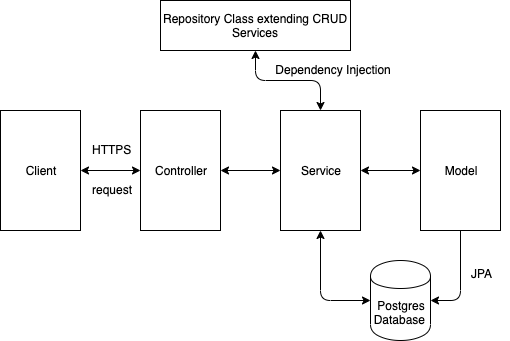

The diagram above was exported from draw.io. Its source (the exported page's mxGraphModel, read from the mxfile embedded in the PNG):
<mxGraphModel dx="932" dy="396" grid="1" gridSize="10" guides="1" tooltips="1" connect="1" arrows="1" fold="1" page="1" pageScale="1" pageWidth="850" pageHeight="1100" math="0" shadow="0">
  <root>
    <mxCell id="0" />
    <mxCell id="1" parent="0" />
    <mxCell id="kakR1O28p5gn045JmZML-2" value="Client" style="rounded=0;whiteSpace=wrap;html=1;" vertex="1" parent="1">
      <mxGeometry x="130" y="170" width="80" height="120" as="geometry" />
    </mxCell>
    <mxCell id="kakR1O28p5gn045JmZML-3" value="Controller" style="rounded=0;whiteSpace=wrap;html=1;" vertex="1" parent="1">
      <mxGeometry x="270" y="170" width="80" height="120" as="geometry" />
    </mxCell>
    <mxCell id="kakR1O28p5gn045JmZML-4" value="" style="endArrow=classic;startArrow=classic;html=1;exitX=1;exitY=0.5;exitDx=0;exitDy=0;entryX=0;entryY=0.5;entryDx=0;entryDy=0;" edge="1" parent="1" source="kakR1O28p5gn045JmZML-2" target="kakR1O28p5gn045JmZML-3">
      <mxGeometry width="50" height="50" relative="1" as="geometry">
        <mxPoint x="130" y="360" as="sourcePoint" />
        <mxPoint x="180" y="310" as="targetPoint" />
      </mxGeometry>
    </mxCell>
    <mxCell id="kakR1O28p5gn045JmZML-5" value="HTTPS" style="text;html=1;resizable=0;points=[];autosize=1;align=left;verticalAlign=top;spacingTop=-4;" vertex="1" parent="1">
      <mxGeometry x="220" y="200" width="50" height="20" as="geometry" />
    </mxCell>
    <mxCell id="kakR1O28p5gn045JmZML-6" value="request" style="text;html=1;resizable=0;points=[];autosize=1;align=left;verticalAlign=top;spacingTop=-4;" vertex="1" parent="1">
      <mxGeometry x="220" y="240" width="60" height="20" as="geometry" />
    </mxCell>
    <mxCell id="kakR1O28p5gn045JmZML-9" value="Service" style="rounded=0;whiteSpace=wrap;html=1;" vertex="1" parent="1">
      <mxGeometry x="410" y="170" width="80" height="120" as="geometry" />
    </mxCell>
    <mxCell id="kakR1O28p5gn045JmZML-10" value="" style="endArrow=classic;startArrow=classic;html=1;entryX=0;entryY=0.5;entryDx=0;entryDy=0;exitX=1;exitY=0.5;exitDx=0;exitDy=0;" edge="1" parent="1" source="kakR1O28p5gn045JmZML-3" target="kakR1O28p5gn045JmZML-9">
      <mxGeometry width="50" height="50" relative="1" as="geometry">
        <mxPoint x="130" y="360" as="sourcePoint" />
        <mxPoint x="180" y="310" as="targetPoint" />
      </mxGeometry>
    </mxCell>
    <mxCell id="kakR1O28p5gn045JmZML-11" value="Model" style="rounded=0;whiteSpace=wrap;html=1;" vertex="1" parent="1">
      <mxGeometry x="550" y="170" width="80" height="120" as="geometry" />
    </mxCell>
    <mxCell id="kakR1O28p5gn045JmZML-12" value="Postgres&lt;br&gt;Database&amp;nbsp;" style="shape=cylinder;whiteSpace=wrap;html=1;boundedLbl=1;backgroundOutline=1;" vertex="1" parent="1">
      <mxGeometry x="500" y="320" width="60" height="80" as="geometry" />
    </mxCell>
    <mxCell id="kakR1O28p5gn045JmZML-13" value="" style="endArrow=classic;html=1;exitX=0.5;exitY=1;exitDx=0;exitDy=0;entryX=1;entryY=0.5;entryDx=0;entryDy=0;" edge="1" parent="1" source="kakR1O28p5gn045JmZML-11" target="kakR1O28p5gn045JmZML-12">
      <mxGeometry width="50" height="50" relative="1" as="geometry">
        <mxPoint x="130" y="470" as="sourcePoint" />
        <mxPoint x="180" y="420" as="targetPoint" />
        <Array as="points">
          <mxPoint x="590" y="360" />
        </Array>
      </mxGeometry>
    </mxCell>
    <mxCell id="kakR1O28p5gn045JmZML-14" value="JPA" style="text;html=1;resizable=0;points=[];autosize=1;align=left;verticalAlign=top;spacingTop=-4;" vertex="1" parent="1">
      <mxGeometry x="599" y="324" width="40" height="20" as="geometry" />
    </mxCell>
    <mxCell id="kakR1O28p5gn045JmZML-15" value="" style="endArrow=classic;startArrow=classic;html=1;exitX=0;exitY=0.5;exitDx=0;exitDy=0;" edge="1" parent="1" source="kakR1O28p5gn045JmZML-12">
      <mxGeometry width="50" height="50" relative="1" as="geometry">
        <mxPoint x="400" y="340" as="sourcePoint" />
        <mxPoint x="450" y="290" as="targetPoint" />
        <Array as="points">
          <mxPoint x="450" y="360" />
        </Array>
      </mxGeometry>
    </mxCell>
    <mxCell id="kakR1O28p5gn045JmZML-16" value="Repository Class extending CRUD Services" style="rounded=0;whiteSpace=wrap;html=1;" vertex="1" parent="1">
      <mxGeometry x="290" y="60" width="190" height="50" as="geometry" />
    </mxCell>
    <mxCell id="kakR1O28p5gn045JmZML-17" value="" style="endArrow=classic;startArrow=classic;html=1;exitX=0.5;exitY=1;exitDx=0;exitDy=0;entryX=0.5;entryY=0;entryDx=0;entryDy=0;" edge="1" parent="1" source="kakR1O28p5gn045JmZML-16" target="kakR1O28p5gn045JmZML-9">
      <mxGeometry width="50" height="50" relative="1" as="geometry">
        <mxPoint x="130" y="470" as="sourcePoint" />
        <mxPoint x="180" y="420" as="targetPoint" />
        <Array as="points">
          <mxPoint x="385" y="140" />
          <mxPoint x="450" y="140" />
        </Array>
      </mxGeometry>
    </mxCell>
    <mxCell id="kakR1O28p5gn045JmZML-18" value="&amp;nbsp;Dependency Injection" style="text;html=1;resizable=0;points=[];autosize=1;align=left;verticalAlign=top;spacingTop=-4;" vertex="1" parent="1">
      <mxGeometry x="400" y="120" width="130" height="20" as="geometry" />
    </mxCell>
    <mxCell id="kakR1O28p5gn045JmZML-19" value="" style="endArrow=classic;startArrow=classic;html=1;entryX=0;entryY=0.5;entryDx=0;entryDy=0;exitX=1;exitY=0.5;exitDx=0;exitDy=0;" edge="1" parent="1" source="kakR1O28p5gn045JmZML-9" target="kakR1O28p5gn045JmZML-11">
      <mxGeometry width="50" height="50" relative="1" as="geometry">
        <mxPoint x="130" y="470" as="sourcePoint" />
        <mxPoint x="180" y="420" as="targetPoint" />
      </mxGeometry>
    </mxCell>
  </root>
</mxGraphModel>